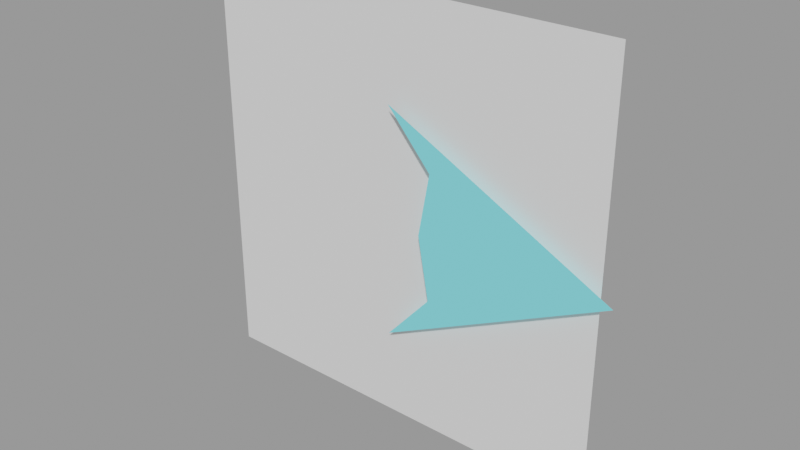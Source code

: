 # Source: Spaceships.blend  (saved by Blender 4.3.34; exported with 4.5.12 LTS)
import bpy
from mathutils import Matrix  # noqa: F401  (used for matrix-valued properties, if any)

bpy.ops.wm.read_factory_settings(use_empty=True)
scene = bpy.context.scene
scene.name = 'AssassinVisual'

# ---- materials (node trees are filled in below, after node groups)
mat_glowblue = bpy.data.materials.new('GlowBlue')

# ---- material node trees
mat_glowblue.use_nodes = True; mat_glowblue.node_tree.nodes.clear()
_N = mat_glowblue.node_tree.nodes; _L = mat_glowblue.node_tree.links
n0 = _N.new('ShaderNodeOutputMaterial'); n0.name = 'Material Output'; n0.location = (300, 300)
n1 = _N.new('ShaderNodeEmission'); n1.name = 'Emission'; n1.location = (10, 300)
n1.inputs[0].default_value = (0.1878, 0.7157, 0.807, 1.0)
_L.new(n1.outputs[0], n0.inputs[0])
n0.is_active_output = True

# ---- meshes
me_assassinvisual = bpy.data.meshes.new('AssassinVisual')
me_assassinvisual.from_pydata([(-20.0, 0.0, 20.0), (-12.0, 0.0, 10.91), (20.0, 0.0, 0.0), (-14.0, 0.0, 0.0)], [], [(0, 1, 3, 2)])
_uv = me_assassinvisual.uv_layers.new(name='UVMap')
_uv.uv.foreach_set('vector', [0.0, 0.0, 0.25, 0.0, 0.5, 0.0, 0.0, 1.0])
me_assassinvisual.materials.append(mat_glowblue)
me_assassinvisual.update()
me_booster = bpy.data.meshes.new('Booster')
me_booster.from_pydata([(-36.91, 0.0, 36.91), (-36.91, 0.0, -36.91), (36.91, 0.0, 36.91), (36.91, 0.0, -36.91)], [], [(0, 1, 3, 2)])
_uv = me_booster.uv_layers.new(name='UVMap')
_uv.uv.foreach_set('vector', [0.0, 0.0, 1.0, 0.0, 1.0, 1.0, 0.0, 1.0])
me_booster.update()

# ---- objects
ob_assassinvisual = bpy.data.objects.new('AssassinVisual', me_assassinvisual)
ob_booster = bpy.data.objects.new('Booster', me_booster)
ob_boosterflakes = bpy.data.objects.new('BoosterFlakes', None)

# ---- transforms, parenting, visibility, modifiers, constraints
ob_assassinvisual.location = (0.0, 0.0, 0.0)
_m = ob_assassinvisual.modifiers.new('Mirror', 'MIRROR')
_m.use_axis = (False, False, True)
_m.use_clip = True
ob_booster.parent = ob_assassinvisual
ob_booster.location = (-20.0, 2.0, 0.0)
ob_boosterflakes.location = (-20.0, 10.0, 0.0)

# ---- collection membership
scene.collection.objects.link(ob_assassinvisual)
scene.collection.objects.link(ob_booster)
scene.collection.objects.link(ob_boosterflakes)

# ---- scene / render settings (as saved in the file)
scene.frame_start = 1; scene.frame_end = 250; scene.frame_set(1)
scene.render.engine = 'BLENDER_EEVEE_NEXT'
scene.render.image_settings.exr_codec = 'NONE'
scene.render.simplify_subdivision_render = 0
scene.render.simplify_child_particles_render = 0.0
scene.eevee.use_volume_custom_range = False
scene.eevee.use_shadows = False
scene.view_settings.view_transform = 'Filmic'
bpy.context.view_layer.update()

# ---- added for rendering (the .blend has no active camera and no usable light): camera, sun + grey world if the file has none
cam_auto = bpy.data.cameras.new('AutoCamera')
cam_auto.lens = 50.0
cam_auto.sensor_width = 36.0
cam_auto.clip_end = 1731.47
ob_auto_camera = bpy.data.objects.new('AutoCamera', cam_auto)
scene.collection.objects.link(ob_auto_camera)
ob_auto_camera.location = (80.2025, -117.392, 78.9279)
ob_auto_camera.rotation_euler = (1.09748, -7.21219e-08, 0.694738)
scene.camera = ob_auto_camera
light_auto_sun = bpy.data.lights.new('AutoSun', 'SUN')
light_auto_sun.energy = 3.0
light_auto_sun.angle = 0.0523599
ob_auto_sun = bpy.data.objects.new('AutoSun', light_auto_sun)
scene.collection.objects.link(ob_auto_sun)
ob_auto_sun.rotation_euler = (0.872665, 0.174533, 0.523599)
if scene.world is None:
    world_auto = bpy.data.worlds.new('AutoWorld')
    world_auto.color = (0.3, 0.3, 0.3)
    scene.world = world_auto
bpy.context.view_layer.update()
